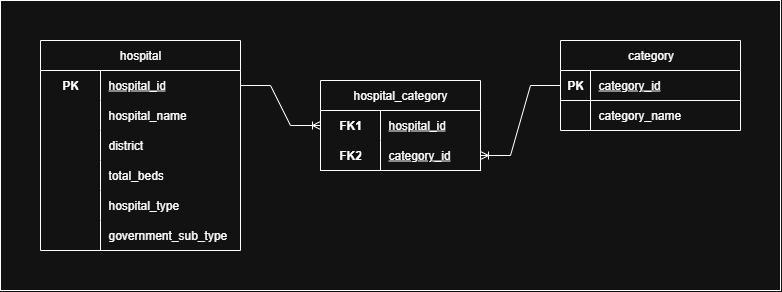

The diagram above was exported from draw.io. Its source (the exported page's mxGraphModel, read from the mxfile embedded in the PNG):
<mxGraphModel dx="1226" dy="220" grid="0" gridSize="10" guides="1" tooltips="1" connect="1" arrows="1" fold="1" page="0" pageScale="1" pageWidth="850" pageHeight="1100" math="0" shadow="0">
  <root>
    <mxCell id="0" />
    <mxCell id="1" parent="0" />
    <mxCell id="gPdMauiRYlluVswZTJC--88" value="" style="rounded=0;whiteSpace=wrap;html=1;fillColor=default;" vertex="1" parent="1">
      <mxGeometry x="160" y="400" width="780" height="290" as="geometry" />
    </mxCell>
    <mxCell id="gPdMauiRYlluVswZTJC--25" value="&lt;span style=&quot;font-weight: 400; text-wrap-mode: nowrap;&quot;&gt;hospital&lt;/span&gt;" style="shape=table;startSize=30;container=1;collapsible=1;childLayout=tableLayout;fixedRows=1;rowLines=0;fontStyle=1;align=center;resizeLast=1;html=1;whiteSpace=wrap;" vertex="1" parent="1">
      <mxGeometry x="200" y="440" width="200" height="210" as="geometry" />
    </mxCell>
    <mxCell id="gPdMauiRYlluVswZTJC--26" value="" style="shape=tableRow;horizontal=0;startSize=0;swimlaneHead=0;swimlaneBody=0;fillColor=none;collapsible=0;dropTarget=0;points=[[0,0.5],[1,0.5]];portConstraint=eastwest;top=0;left=0;right=0;bottom=0;html=1;" vertex="1" parent="gPdMauiRYlluVswZTJC--25">
      <mxGeometry y="30" width="200" height="30" as="geometry" />
    </mxCell>
    <mxCell id="gPdMauiRYlluVswZTJC--27" value="PK" style="shape=partialRectangle;connectable=0;fillColor=none;top=0;left=0;bottom=0;right=0;fontStyle=1;overflow=hidden;html=1;whiteSpace=wrap;" vertex="1" parent="gPdMauiRYlluVswZTJC--26">
      <mxGeometry width="60" height="30" as="geometry">
        <mxRectangle width="60" height="30" as="alternateBounds" />
      </mxGeometry>
    </mxCell>
    <mxCell id="gPdMauiRYlluVswZTJC--28" value="&lt;span style=&quot;font-weight: 400;&quot;&gt;hospital_id&lt;/span&gt;" style="shape=partialRectangle;connectable=0;fillColor=none;top=0;left=0;bottom=0;right=0;align=left;spacingLeft=6;fontStyle=5;overflow=hidden;html=1;whiteSpace=wrap;" vertex="1" parent="gPdMauiRYlluVswZTJC--26">
      <mxGeometry x="60" width="140" height="30" as="geometry">
        <mxRectangle width="140" height="30" as="alternateBounds" />
      </mxGeometry>
    </mxCell>
    <mxCell id="gPdMauiRYlluVswZTJC--32" value="" style="shape=tableRow;horizontal=0;startSize=0;swimlaneHead=0;swimlaneBody=0;fillColor=none;collapsible=0;dropTarget=0;points=[[0,0.5],[1,0.5]];portConstraint=eastwest;top=0;left=0;right=0;bottom=0;html=1;" vertex="1" parent="gPdMauiRYlluVswZTJC--25">
      <mxGeometry y="60" width="200" height="30" as="geometry" />
    </mxCell>
    <mxCell id="gPdMauiRYlluVswZTJC--33" value="" style="shape=partialRectangle;connectable=0;fillColor=none;top=0;left=0;bottom=0;right=0;editable=1;overflow=hidden;html=1;whiteSpace=wrap;" vertex="1" parent="gPdMauiRYlluVswZTJC--32">
      <mxGeometry width="60" height="30" as="geometry">
        <mxRectangle width="60" height="30" as="alternateBounds" />
      </mxGeometry>
    </mxCell>
    <mxCell id="gPdMauiRYlluVswZTJC--34" value="hospital_name" style="shape=partialRectangle;connectable=0;fillColor=none;top=0;left=0;bottom=0;right=0;align=left;spacingLeft=6;overflow=hidden;html=1;whiteSpace=wrap;" vertex="1" parent="gPdMauiRYlluVswZTJC--32">
      <mxGeometry x="60" width="140" height="30" as="geometry">
        <mxRectangle width="140" height="30" as="alternateBounds" />
      </mxGeometry>
    </mxCell>
    <mxCell id="gPdMauiRYlluVswZTJC--35" value="" style="shape=tableRow;horizontal=0;startSize=0;swimlaneHead=0;swimlaneBody=0;fillColor=none;collapsible=0;dropTarget=0;points=[[0,0.5],[1,0.5]];portConstraint=eastwest;top=0;left=0;right=0;bottom=0;html=1;" vertex="1" parent="gPdMauiRYlluVswZTJC--25">
      <mxGeometry y="90" width="200" height="30" as="geometry" />
    </mxCell>
    <mxCell id="gPdMauiRYlluVswZTJC--36" value="" style="shape=partialRectangle;connectable=0;fillColor=none;top=0;left=0;bottom=0;right=0;editable=1;overflow=hidden;html=1;whiteSpace=wrap;" vertex="1" parent="gPdMauiRYlluVswZTJC--35">
      <mxGeometry width="60" height="30" as="geometry">
        <mxRectangle width="60" height="30" as="alternateBounds" />
      </mxGeometry>
    </mxCell>
    <mxCell id="gPdMauiRYlluVswZTJC--37" value="district" style="shape=partialRectangle;connectable=0;fillColor=none;top=0;left=0;bottom=0;right=0;align=left;spacingLeft=6;overflow=hidden;html=1;whiteSpace=wrap;" vertex="1" parent="gPdMauiRYlluVswZTJC--35">
      <mxGeometry x="60" width="140" height="30" as="geometry">
        <mxRectangle width="140" height="30" as="alternateBounds" />
      </mxGeometry>
    </mxCell>
    <mxCell id="gPdMauiRYlluVswZTJC--38" value="" style="shape=tableRow;horizontal=0;startSize=0;swimlaneHead=0;swimlaneBody=0;fillColor=none;collapsible=0;dropTarget=0;points=[[0,0.5],[1,0.5]];portConstraint=eastwest;top=0;left=0;right=0;bottom=0;html=1;" vertex="1" parent="gPdMauiRYlluVswZTJC--25">
      <mxGeometry y="120" width="200" height="30" as="geometry" />
    </mxCell>
    <mxCell id="gPdMauiRYlluVswZTJC--39" value="" style="shape=partialRectangle;connectable=0;fillColor=none;top=0;left=0;bottom=0;right=0;editable=1;overflow=hidden;html=1;whiteSpace=wrap;" vertex="1" parent="gPdMauiRYlluVswZTJC--38">
      <mxGeometry width="60" height="30" as="geometry">
        <mxRectangle width="60" height="30" as="alternateBounds" />
      </mxGeometry>
    </mxCell>
    <mxCell id="gPdMauiRYlluVswZTJC--40" value="total_beds" style="shape=partialRectangle;connectable=0;fillColor=none;top=0;left=0;bottom=0;right=0;align=left;spacingLeft=6;overflow=hidden;html=1;whiteSpace=wrap;" vertex="1" parent="gPdMauiRYlluVswZTJC--38">
      <mxGeometry x="60" width="140" height="30" as="geometry">
        <mxRectangle width="140" height="30" as="alternateBounds" />
      </mxGeometry>
    </mxCell>
    <mxCell id="gPdMauiRYlluVswZTJC--41" value="" style="shape=tableRow;horizontal=0;startSize=0;swimlaneHead=0;swimlaneBody=0;fillColor=none;collapsible=0;dropTarget=0;points=[[0,0.5],[1,0.5]];portConstraint=eastwest;top=0;left=0;right=0;bottom=0;html=1;" vertex="1" parent="gPdMauiRYlluVswZTJC--25">
      <mxGeometry y="150" width="200" height="30" as="geometry" />
    </mxCell>
    <mxCell id="gPdMauiRYlluVswZTJC--42" value="" style="shape=partialRectangle;connectable=0;fillColor=none;top=0;left=0;bottom=0;right=0;editable=1;overflow=hidden;html=1;whiteSpace=wrap;" vertex="1" parent="gPdMauiRYlluVswZTJC--41">
      <mxGeometry width="60" height="30" as="geometry">
        <mxRectangle width="60" height="30" as="alternateBounds" />
      </mxGeometry>
    </mxCell>
    <mxCell id="gPdMauiRYlluVswZTJC--43" value="hospital_type" style="shape=partialRectangle;connectable=0;fillColor=none;top=0;left=0;bottom=0;right=0;align=left;spacingLeft=6;overflow=hidden;html=1;whiteSpace=wrap;" vertex="1" parent="gPdMauiRYlluVswZTJC--41">
      <mxGeometry x="60" width="140" height="30" as="geometry">
        <mxRectangle width="140" height="30" as="alternateBounds" />
      </mxGeometry>
    </mxCell>
    <mxCell id="gPdMauiRYlluVswZTJC--44" value="" style="shape=tableRow;horizontal=0;startSize=0;swimlaneHead=0;swimlaneBody=0;fillColor=none;collapsible=0;dropTarget=0;points=[[0,0.5],[1,0.5]];portConstraint=eastwest;top=0;left=0;right=0;bottom=0;html=1;" vertex="1" parent="gPdMauiRYlluVswZTJC--25">
      <mxGeometry y="180" width="200" height="30" as="geometry" />
    </mxCell>
    <mxCell id="gPdMauiRYlluVswZTJC--45" value="" style="shape=partialRectangle;connectable=0;fillColor=none;top=0;left=0;bottom=0;right=0;editable=1;overflow=hidden;html=1;whiteSpace=wrap;" vertex="1" parent="gPdMauiRYlluVswZTJC--44">
      <mxGeometry width="60" height="30" as="geometry">
        <mxRectangle width="60" height="30" as="alternateBounds" />
      </mxGeometry>
    </mxCell>
    <mxCell id="gPdMauiRYlluVswZTJC--46" value="government_sub_type" style="shape=partialRectangle;connectable=0;fillColor=none;top=0;left=0;bottom=0;right=0;align=left;spacingLeft=6;overflow=hidden;html=1;whiteSpace=wrap;" vertex="1" parent="gPdMauiRYlluVswZTJC--44">
      <mxGeometry x="60" width="140" height="30" as="geometry">
        <mxRectangle width="140" height="30" as="alternateBounds" />
      </mxGeometry>
    </mxCell>
    <mxCell id="gPdMauiRYlluVswZTJC--47" value="&lt;span style=&quot;font-weight: 400;&quot;&gt;category&lt;/span&gt;" style="shape=table;startSize=30;container=1;collapsible=1;childLayout=tableLayout;fixedRows=1;rowLines=0;fontStyle=1;align=center;resizeLast=1;html=1;" vertex="1" parent="1">
      <mxGeometry x="720" y="440" width="180" height="90" as="geometry" />
    </mxCell>
    <mxCell id="gPdMauiRYlluVswZTJC--48" value="" style="shape=tableRow;horizontal=0;startSize=0;swimlaneHead=0;swimlaneBody=0;fillColor=none;collapsible=0;dropTarget=0;points=[[0,0.5],[1,0.5]];portConstraint=eastwest;top=0;left=0;right=0;bottom=1;" vertex="1" parent="gPdMauiRYlluVswZTJC--47">
      <mxGeometry y="30" width="180" height="30" as="geometry" />
    </mxCell>
    <mxCell id="gPdMauiRYlluVswZTJC--49" value="PK" style="shape=partialRectangle;connectable=0;fillColor=none;top=0;left=0;bottom=0;right=0;fontStyle=1;overflow=hidden;whiteSpace=wrap;html=1;" vertex="1" parent="gPdMauiRYlluVswZTJC--48">
      <mxGeometry width="30" height="30" as="geometry">
        <mxRectangle width="30" height="30" as="alternateBounds" />
      </mxGeometry>
    </mxCell>
    <mxCell id="gPdMauiRYlluVswZTJC--50" value="&lt;span style=&quot;font-weight: 400;&quot;&gt;category_id&lt;/span&gt;" style="shape=partialRectangle;connectable=0;fillColor=none;top=0;left=0;bottom=0;right=0;align=left;spacingLeft=6;fontStyle=5;overflow=hidden;whiteSpace=wrap;html=1;" vertex="1" parent="gPdMauiRYlluVswZTJC--48">
      <mxGeometry x="30" width="150" height="30" as="geometry">
        <mxRectangle width="150" height="30" as="alternateBounds" />
      </mxGeometry>
    </mxCell>
    <mxCell id="gPdMauiRYlluVswZTJC--51" value="" style="shape=tableRow;horizontal=0;startSize=0;swimlaneHead=0;swimlaneBody=0;fillColor=none;collapsible=0;dropTarget=0;points=[[0,0.5],[1,0.5]];portConstraint=eastwest;top=0;left=0;right=0;bottom=0;" vertex="1" parent="gPdMauiRYlluVswZTJC--47">
      <mxGeometry y="60" width="180" height="30" as="geometry" />
    </mxCell>
    <mxCell id="gPdMauiRYlluVswZTJC--52" value="" style="shape=partialRectangle;connectable=0;fillColor=none;top=0;left=0;bottom=0;right=0;editable=1;overflow=hidden;whiteSpace=wrap;html=1;" vertex="1" parent="gPdMauiRYlluVswZTJC--51">
      <mxGeometry width="30" height="30" as="geometry">
        <mxRectangle width="30" height="30" as="alternateBounds" />
      </mxGeometry>
    </mxCell>
    <mxCell id="gPdMauiRYlluVswZTJC--53" value="category_name" style="shape=partialRectangle;connectable=0;fillColor=none;top=0;left=0;bottom=0;right=0;align=left;spacingLeft=6;overflow=hidden;whiteSpace=wrap;html=1;" vertex="1" parent="gPdMauiRYlluVswZTJC--51">
      <mxGeometry x="30" width="150" height="30" as="geometry">
        <mxRectangle width="150" height="30" as="alternateBounds" />
      </mxGeometry>
    </mxCell>
    <mxCell id="gPdMauiRYlluVswZTJC--73" value="&lt;span style=&quot;font-weight: 400; text-wrap-mode: nowrap;&quot;&gt;hospital_category&lt;/span&gt;" style="shape=table;startSize=30;container=1;collapsible=1;childLayout=tableLayout;fixedRows=1;rowLines=0;fontStyle=1;align=center;resizeLast=1;html=1;whiteSpace=wrap;" vertex="1" parent="1">
      <mxGeometry x="480" y="480" width="160" height="90" as="geometry" />
    </mxCell>
    <mxCell id="gPdMauiRYlluVswZTJC--74" value="" style="shape=tableRow;horizontal=0;startSize=0;swimlaneHead=0;swimlaneBody=0;fillColor=none;collapsible=0;dropTarget=0;points=[[0,0.5],[1,0.5]];portConstraint=eastwest;top=0;left=0;right=0;bottom=0;html=1;" vertex="1" parent="gPdMauiRYlluVswZTJC--73">
      <mxGeometry y="30" width="160" height="30" as="geometry" />
    </mxCell>
    <mxCell id="gPdMauiRYlluVswZTJC--75" value="FK1" style="shape=partialRectangle;connectable=0;fillColor=none;top=0;left=0;bottom=0;right=0;fontStyle=1;overflow=hidden;html=1;whiteSpace=wrap;" vertex="1" parent="gPdMauiRYlluVswZTJC--74">
      <mxGeometry width="60" height="30" as="geometry">
        <mxRectangle width="60" height="30" as="alternateBounds" />
      </mxGeometry>
    </mxCell>
    <mxCell id="gPdMauiRYlluVswZTJC--76" value="&lt;span style=&quot;font-weight: 400;&quot;&gt;hospital_id&lt;/span&gt;" style="shape=partialRectangle;connectable=0;fillColor=none;top=0;left=0;bottom=0;right=0;align=left;spacingLeft=6;fontStyle=5;overflow=hidden;html=1;whiteSpace=wrap;" vertex="1" parent="gPdMauiRYlluVswZTJC--74">
      <mxGeometry x="60" width="100" height="30" as="geometry">
        <mxRectangle width="100" height="30" as="alternateBounds" />
      </mxGeometry>
    </mxCell>
    <mxCell id="gPdMauiRYlluVswZTJC--77" value="" style="shape=tableRow;horizontal=0;startSize=0;swimlaneHead=0;swimlaneBody=0;fillColor=none;collapsible=0;dropTarget=0;points=[[0,0.5],[1,0.5]];portConstraint=eastwest;top=0;left=0;right=0;bottom=1;html=1;" vertex="1" parent="gPdMauiRYlluVswZTJC--73">
      <mxGeometry y="60" width="160" height="30" as="geometry" />
    </mxCell>
    <mxCell id="gPdMauiRYlluVswZTJC--78" value="FK2" style="shape=partialRectangle;connectable=0;fillColor=none;top=0;left=0;bottom=0;right=0;fontStyle=1;overflow=hidden;html=1;whiteSpace=wrap;" vertex="1" parent="gPdMauiRYlluVswZTJC--77">
      <mxGeometry width="60" height="30" as="geometry">
        <mxRectangle width="60" height="30" as="alternateBounds" />
      </mxGeometry>
    </mxCell>
    <mxCell id="gPdMauiRYlluVswZTJC--79" value="&lt;span style=&quot;font-weight: 400;&quot;&gt;category_id&lt;/span&gt;" style="shape=partialRectangle;connectable=0;fillColor=none;top=0;left=0;bottom=0;right=0;align=left;spacingLeft=6;fontStyle=5;overflow=hidden;html=1;whiteSpace=wrap;" vertex="1" parent="gPdMauiRYlluVswZTJC--77">
      <mxGeometry x="60" width="100" height="30" as="geometry">
        <mxRectangle width="100" height="30" as="alternateBounds" />
      </mxGeometry>
    </mxCell>
    <mxCell id="gPdMauiRYlluVswZTJC--86" value="" style="edgeStyle=entityRelationEdgeStyle;fontSize=12;html=1;endArrow=ERoneToMany;rounded=0;exitX=1;exitY=0.5;exitDx=0;exitDy=0;entryX=0;entryY=0.5;entryDx=0;entryDy=0;" edge="1" parent="1" source="gPdMauiRYlluVswZTJC--26" target="gPdMauiRYlluVswZTJC--74">
      <mxGeometry width="100" height="100" relative="1" as="geometry">
        <mxPoint x="580" y="530" as="sourcePoint" />
        <mxPoint x="680" y="430" as="targetPoint" />
      </mxGeometry>
    </mxCell>
    <mxCell id="gPdMauiRYlluVswZTJC--87" value="" style="edgeStyle=entityRelationEdgeStyle;fontSize=12;html=1;endArrow=ERoneToMany;rounded=0;exitX=0;exitY=0.5;exitDx=0;exitDy=0;entryX=1;entryY=0.5;entryDx=0;entryDy=0;" edge="1" parent="1" source="gPdMauiRYlluVswZTJC--48" target="gPdMauiRYlluVswZTJC--77">
      <mxGeometry width="100" height="100" relative="1" as="geometry">
        <mxPoint x="580" y="530" as="sourcePoint" />
        <mxPoint x="680" y="430" as="targetPoint" />
      </mxGeometry>
    </mxCell>
  </root>
</mxGraphModel>